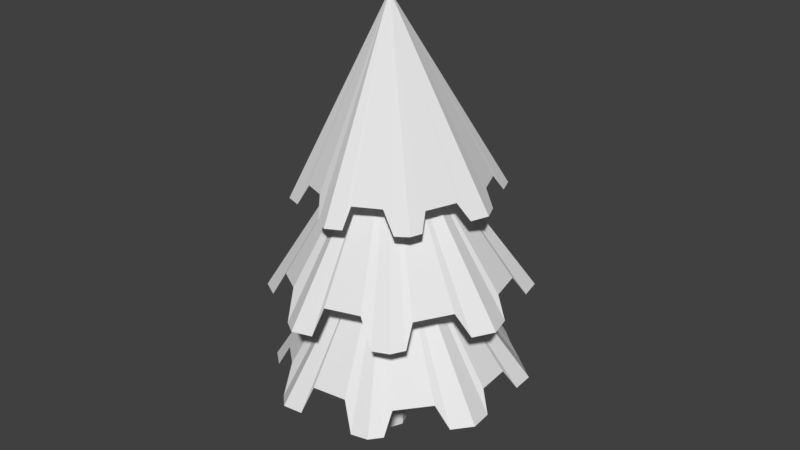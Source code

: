 # Source: Lowpoly_Tree.blend  (saved by Blender 2.78.0; exported with 4.5.12 LTS)
import bpy
from mathutils import Matrix  # noqa: F401  (used for matrix-valued properties, if any)

bpy.ops.wm.read_factory_settings(use_empty=True)
scene = bpy.context.scene
scene.name = 'Scene'

# ---- collections
col_collection_1 = bpy.data.collections.new('Collection 1'); scene.collection.children.link(col_collection_1)

# ---- world
world_world = bpy.data.worlds.new('World'); scene.world = world_world
world_world.color = (0.05088, 0.05088, 0.05088)
world_world.use_sun_shadow = False
world_world.sun_shadow_jitter_overblur = 0.0
world_world.cycles.sampling_method = 'MANUAL'

# ---- meshes
me_cylinder_003 = bpy.data.meshes.new('Cylinder.003')
me_cylinder_003.from_pydata([(-0.2714, -0.4128, 11.82), (0.08979, 8.685, -0.8335), (6.159, 6.157, -0.5269), (8.673, 0.05392, -0.4), (6.159, -6.049, -0.5269), (0.08979, -8.578, -0.8335), (-5.98, -6.049, -1.14), (-8.494, 0.05392, -1.267), (-5.98, 6.157, -1.14), (-4.524, -6.637, -1.02), (-7.691, -1.84, -1.217), (-1.0, -8.062, -0.9265), (-6.769, 4.297, -1.19), (-6.547, -4.714, -1.179), (-1.806, 7.985, -0.9539), (-7.836, 1.768, -1.228), (4.172, 6.985, -0.6273), (-4.616, 6.758, -1.047), (1.507, 8.128, -0.7419), (8.07, 1.439, -0.4408), (6.545, -5.137, -0.4899), (6.729, 4.729, -0.4863), (1.447, -8.071, -0.7316), (8.087, -1.374, -0.4399), (5.087, -6.584, -0.6178), (-6.399, 3.759, -0.06112), (-7.162, 1.906, -0.09966), (-2.295, 7.118, 0.2097), (-4.137, 6.351, 0.1166), (3.037, 6.937, 0.2525), (2.012, 7.398, 0.2829), (7.174, 1.711, 0.8748), (6.274, 3.898, 0.8293), (6.13, -4.271, 0.8824), (7.12, -1.868, 0.9324), (1.536, -7.164, 0.8908), (3.789, -6.225, 1.005), (-3.595, -6.217, 0.7098), (-1.752, -6.984, 0.8028), (-6.897, -2.091, 0.2571), (-6.134, -3.944, 0.2957)], [], [(1, 0, 2, 16, 29, 30, 18), (2, 0, 3, 19, 31, 32, 21), (3, 0, 4, 20, 33, 34, 23), (4, 0, 5, 22, 35, 36, 24), (5, 0, 6, 9, 37, 38, 11), (6, 0, 7, 10, 39, 40, 13), (7, 0, 8, 12, 25, 26, 15), (8, 0, 1, 14, 27, 28, 17)])
me_cylinder_003.use_remesh_preserve_volume = False
me_cylinder_003.use_remesh_preserve_attributes = False
me_cylinder_003.use_mirror_vertex_groups = False
me_cylinder_003.update()
me_cylinder_002 = bpy.data.meshes.new('Cylinder.002')
me_cylinder_002.from_pydata([(-0.2714, -0.4128, 11.82), (0.08979, 8.685, -0.8335), (6.159, 6.157, -0.5269), (8.673, 0.05392, -0.4), (6.159, -6.049, -0.5269), (0.08979, -8.578, -0.8335), (-5.98, -6.049, -1.14), (-8.494, 0.05392, -1.267), (-5.98, 6.157, -1.14), (-4.524, -6.637, -1.02), (-7.691, -1.84, -1.217), (-1.0, -8.062, -0.9265), (-6.769, 4.297, -1.19), (-6.547, -4.714, -1.179), (-1.806, 7.985, -0.9539), (-7.836, 1.768, -1.228), (4.172, 6.985, -0.6273), (-4.616, 6.758, -1.047), (1.507, 8.128, -0.7419), (8.07, 1.439, -0.4408), (6.545, -5.137, -0.4899), (6.729, 4.729, -0.4863), (1.447, -8.071, -0.7316), (8.087, -1.374, -0.4399), (5.087, -6.584, -0.6178), (-6.399, 3.759, -0.06112), (-7.162, 1.906, -0.09966), (-2.295, 7.118, 0.2097), (-4.137, 6.351, 0.1166), (3.037, 6.937, 0.2525), (2.012, 7.398, 0.2829), (7.174, 1.711, 0.8748), (6.274, 3.898, 0.8293), (6.13, -4.271, 0.8824), (7.12, -1.868, 0.9324), (1.536, -7.164, 0.8908), (3.789, -6.225, 1.005), (-3.595, -6.217, 0.7098), (-1.752, -6.984, 0.8028), (-6.897, -2.091, 0.2571), (-6.134, -3.944, 0.2957)], [], [(1, 0, 2, 16, 29, 30, 18), (2, 0, 3, 19, 31, 32, 21), (3, 0, 4, 20, 33, 34, 23), (4, 0, 5, 22, 35, 36, 24), (5, 0, 6, 9, 37, 38, 11), (6, 0, 7, 10, 39, 40, 13), (7, 0, 8, 12, 25, 26, 15), (8, 0, 1, 14, 27, 28, 17)])
me_cylinder_002.use_remesh_preserve_volume = False
me_cylinder_002.use_remesh_preserve_attributes = False
me_cylinder_002.use_mirror_vertex_groups = False
me_cylinder_002.update()
me_cylinder_001 = bpy.data.meshes.new('Cylinder.001')
me_cylinder_001.from_pydata([(-0.2714, -0.4128, 11.82), (0.0721, 6.837, -0.7189), (4.848, 4.847, -0.4776), (6.826, 0.04463, -0.3777), (4.848, -4.758, -0.4776), (0.0721, -6.748, -0.7189), (-4.704, -4.758, -0.9601), (-6.682, 0.04463, -1.06), (-4.704, 4.847, -0.9601), (-3.559, -5.22, -0.8653), (-6.051, -1.446, -1.021), (-0.7857, -6.342, -0.7921), (-5.325, 3.384, -0.9993), (-5.15, -3.707, -0.9904), (-1.42, 6.285, -0.8136), (-6.165, 1.393, -1.03), (3.284, 5.499, -0.5566), (-3.631, 5.32, -0.8869), (1.188, 6.398, -0.6468), (6.352, 1.134, -0.4098), (5.152, -4.04, -0.4485), (5.297, 3.723, -0.4456), (1.14, -6.349, -0.6387), (6.365, -1.079, -0.4092), (4.004, -5.178, -0.5491), (-5.034, 2.96, -0.1111), (-5.634, 1.502, -0.1414), (-1.805, 5.603, 0.102), (-3.254, 5.0, 0.0288), (2.391, 5.461, 0.1357), (1.585, 5.823, 0.1596), (5.647, 1.348, 0.6254), (4.938, 3.069, 0.5896), (4.825, -3.359, 0.6314), (5.604, -1.468, 0.6707), (1.21, -5.635, 0.6379), (2.983, -4.897, 0.7275), (-2.827, -4.89, 0.4955), (-1.377, -5.494, 0.5688), (-5.426, -1.643, 0.1393), (-4.826, -3.101, 0.1697)], [], [(1, 0, 2, 16, 29, 30, 18), (2, 0, 3, 19, 31, 32, 21), (3, 0, 4, 20, 33, 34, 23), (4, 0, 5, 22, 35, 36, 24), (5, 0, 6, 9, 37, 38, 11), (6, 0, 7, 10, 39, 40, 13), (7, 0, 8, 12, 25, 26, 15), (8, 0, 1, 14, 27, 28, 17)])
me_cylinder_001.use_remesh_preserve_volume = False
me_cylinder_001.use_remesh_preserve_attributes = False
me_cylinder_001.use_mirror_vertex_groups = False
me_cylinder_001.update()
me_cylinder = bpy.data.meshes.new('Cylinder')
me_cylinder.from_pydata([(0.0, 1.0, -1.0), (-2.235e-08, 1.863e-09, 28.77), (0.7071, 0.7071, -1.0), (1.0, -4.371e-08, -1.0), (0.7071, -0.7071, -1.0), (-8.742e-08, -1.0, -1.0), (-0.7071, -0.7071, -1.0), (-1.0, 1.192e-08, -1.0), (-0.7071, 0.7071, -1.0), (0.4384, 1.2, 7.61), (1.128, 0.9072, 7.765), (1.414, 0.2001, 7.829), (1.128, -0.507, 7.765), (0.4384, -0.7999, 7.61), (-0.2516, -0.507, 7.456), (-0.5373, 0.2001, 7.391), (-0.2516, 0.9072, 7.456), (0.7029, 0.7071, 4.05), (0.994, -4.552e-08, 4.054), (0.7029, -0.7071, 4.05), (-2.098e-07, -1.0, 4.041), (-0.7029, -0.7071, 4.031), (-0.994, 1.373e-08, 4.027), (-0.7029, 0.7071, 4.031), (-1.211e-07, 1.0, 4.041), (-0.246, 0.8666, 14.94), (0.451, 0.5737, 15.03), (0.7398, -0.1334, 15.07), (0.451, -0.8405, 15.03), (-0.246, -1.133, 14.94), (-0.9431, -0.8405, 14.85), (-1.232, -0.1334, 14.82), (-0.9431, 0.5737, 14.85), (0.3435, 1.457, 21.24), (1.047, 1.165, 21.27), (1.338, 0.4574, 21.29), (1.047, -0.2497, 21.27), (0.3435, -0.5426, 21.24), (-0.3596, -0.2497, 21.2), (-0.6509, 0.4574, 21.19), (-0.3596, 1.165, 21.2)], [], [(33, 1, 34), (34, 1, 35), (35, 1, 36), (36, 1, 37), (37, 1, 38), (38, 1, 39), (39, 1, 40), (40, 1, 33), (0, 2, 3, 4, 5, 6, 7, 8), (23, 16, 9, 24), (22, 15, 16, 23), (21, 14, 15, 22), (20, 13, 14, 21), (19, 12, 13, 20), (18, 11, 12, 19), (17, 10, 11, 18), (24, 9, 10, 17), (0, 24, 17, 2), (2, 17, 18, 3), (3, 18, 19, 4), (4, 19, 20, 5), (5, 20, 21, 6), (6, 21, 22, 7), (7, 22, 23, 8), (8, 23, 24, 0), (16, 32, 25, 9), (15, 31, 32, 16), (14, 30, 31, 15), (13, 29, 30, 14), (12, 28, 29, 13), (11, 27, 28, 12), (10, 26, 27, 11), (9, 25, 26, 10), (32, 40, 33, 25), (31, 39, 40, 32), (30, 38, 39, 31), (29, 37, 38, 30), (28, 36, 37, 29), (27, 35, 36, 28), (26, 34, 35, 27), (25, 33, 34, 26)])
me_cylinder.use_remesh_preserve_volume = False
me_cylinder.use_remesh_preserve_attributes = False
me_cylinder.use_mirror_vertex_groups = False
me_cylinder.update()

# ---- objects
ob_leaf_002 = bpy.data.objects.new('Leaf.002', me_cylinder_003)
ob_leaf_001 = bpy.data.objects.new('Leaf.001', me_cylinder_002)
ob_leaf = bpy.data.objects.new('Leaf', me_cylinder_001)
ob_trunk = bpy.data.objects.new('Trunk', me_cylinder)

# ---- transforms, parenting, visibility, modifiers, constraints
ob_leaf_002.location = (0.3783, 0.2678, 5.273)
ob_leaf_002.rotation_euler = (0.0, -0.0, -0.3163)
ob_leaf_002.lineart.crease_threshold = 0.0
ob_leaf_001.location = (0.3242, 0.3255, 11.45)
ob_leaf_001.rotation_euler = (0.0, -0.0, -0.156)
ob_leaf_001.lineart.crease_threshold = 0.0
ob_leaf.location = (0.2634, 0.3726, 17.97)
ob_leaf.lineart.crease_threshold = 0.0
ob_trunk.location = (-0.008034, -0.04017, 1.028)
ob_trunk.lineart.crease_threshold = 0.0

# ---- collection membership
col_collection_1.objects.link(ob_leaf_002)
col_collection_1.objects.link(ob_leaf_001)
col_collection_1.objects.link(ob_leaf)
col_collection_1.objects.link(ob_trunk)

# ---- scene / render settings (as saved in the file)
scene.frame_start = 1; scene.frame_end = 250; scene.frame_set(1)
scene.render.engine = 'BLENDER_EEVEE_NEXT'
scene.render.resolution_percentage = 50
scene.render.dither_intensity = 0.0
scene.cycles.use_denoising = False
scene.cycles.samples = 128
scene.cycles.sampling_pattern = 'TABULATED_SOBOL'
scene.cycles.light_sampling_threshold = 0.0
scene.cycles.use_adaptive_sampling = False
scene.cycles.use_light_tree = False
scene.cycles.blur_glossy = 0.0
scene.cycles.sample_clamp_indirect = 0.0
scene.view_settings.view_transform = 'Standard'
bpy.context.view_layer.update()

# ---- added for rendering (the .blend has no active camera and no usable light): camera, sun
cam_auto = bpy.data.cameras.new('AutoCamera')
cam_auto.lens = 50.0
cam_auto.sensor_width = 36.0
cam_auto.clip_end = 1000.0
ob_auto_camera = bpy.data.objects.new('AutoCamera', cam_auto)
scene.collection.objects.link(ob_auto_camera)
ob_auto_camera.location = (40.0526, -47.1955, 46.5707)
ob_auto_camera.rotation_euler = (1.09748, -7.21219e-08, 0.694738)
scene.camera = ob_auto_camera
light_auto_sun = bpy.data.lights.new('AutoSun', 'SUN')
light_auto_sun.energy = 3.0
light_auto_sun.angle = 0.0523599
ob_auto_sun = bpy.data.objects.new('AutoSun', light_auto_sun)
scene.collection.objects.link(ob_auto_sun)
ob_auto_sun.rotation_euler = (0.872665, 0.174533, 0.523599)
bpy.context.view_layer.update()
